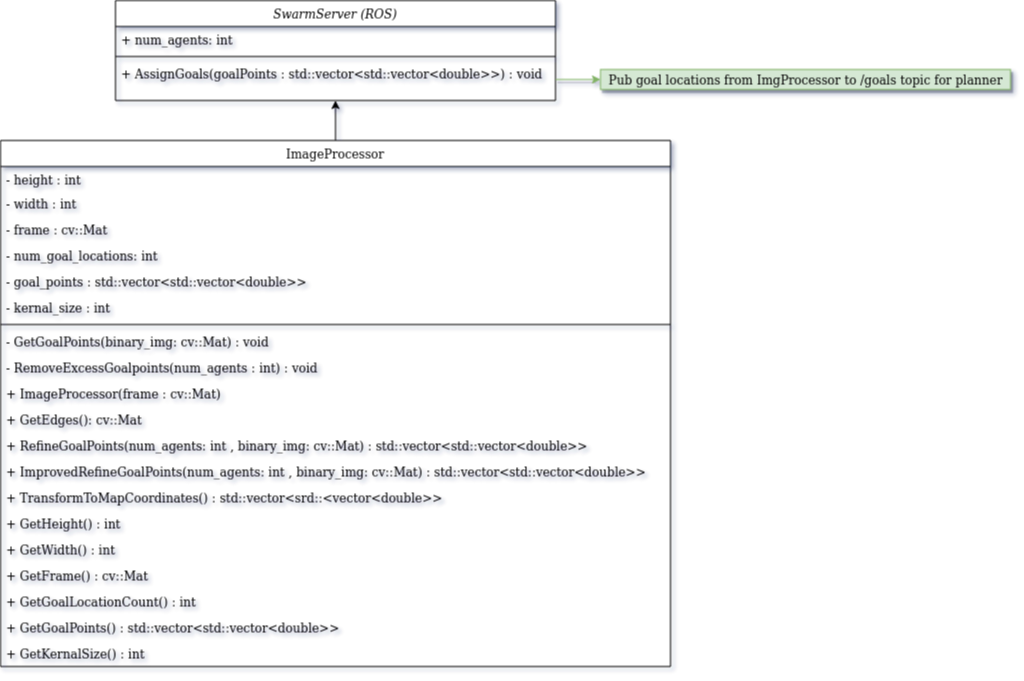

The diagram above was exported from draw.io. Its source (the exported page's mxGraphModel, read from the mxfile embedded in the PNG):
<mxGraphModel dx="1355" dy="820" grid="1" gridSize="10" guides="1" tooltips="1" connect="1" arrows="1" fold="1" page="1" pageScale="1" pageWidth="827" pageHeight="1169" math="0" shadow="0">
  <root>
    <mxCell id="WIyWlLk6GJQsqaUBKTNV-0" />
    <mxCell id="WIyWlLk6GJQsqaUBKTNV-1" parent="WIyWlLk6GJQsqaUBKTNV-0" />
    <mxCell id="zkfFHV4jXpPFQw0GAbJ--6" value="ImageProcessor" style="swimlane;fontStyle=0;align=center;verticalAlign=top;childLayout=stackLayout;horizontal=1;startSize=26;horizontalStack=0;resizeParent=1;resizeLast=0;collapsible=1;marginBottom=0;rounded=0;shadow=0;strokeWidth=1;" parent="WIyWlLk6GJQsqaUBKTNV-1" vertex="1">
      <mxGeometry y="470" width="670" height="526" as="geometry">
        <mxRectangle x="120" y="360" width="160" height="26" as="alternateBounds" />
      </mxGeometry>
    </mxCell>
    <mxCell id="zkfFHV4jXpPFQw0GAbJ--7" value="- height : int" style="text;align=left;verticalAlign=top;spacingLeft=4;spacingRight=4;overflow=hidden;rotatable=0;points=[[0,0.5],[1,0.5]];portConstraint=eastwest;" parent="zkfFHV4jXpPFQw0GAbJ--6" vertex="1">
      <mxGeometry y="26" width="670" height="24" as="geometry" />
    </mxCell>
    <mxCell id="zkfFHV4jXpPFQw0GAbJ--8" value="- width : int" style="text;align=left;verticalAlign=top;spacingLeft=4;spacingRight=4;overflow=hidden;rotatable=0;points=[[0,0.5],[1,0.5]];portConstraint=eastwest;rounded=0;shadow=0;html=0;" parent="zkfFHV4jXpPFQw0GAbJ--6" vertex="1">
      <mxGeometry y="50" width="670" height="26" as="geometry" />
    </mxCell>
    <mxCell id="jl8BF7UyazZG2Gfagjsf-0" value="- frame : cv::Mat" style="text;align=left;verticalAlign=top;spacingLeft=4;spacingRight=4;overflow=hidden;rotatable=0;points=[[0,0.5],[1,0.5]];portConstraint=eastwest;rounded=0;shadow=0;html=0;" parent="zkfFHV4jXpPFQw0GAbJ--6" vertex="1">
      <mxGeometry y="76" width="670" height="26" as="geometry" />
    </mxCell>
    <mxCell id="jl8BF7UyazZG2Gfagjsf-1" value="- num_goal_locations: int " style="text;align=left;verticalAlign=top;spacingLeft=4;spacingRight=4;overflow=hidden;rotatable=0;points=[[0,0.5],[1,0.5]];portConstraint=eastwest;rounded=0;shadow=0;html=0;" parent="zkfFHV4jXpPFQw0GAbJ--6" vertex="1">
      <mxGeometry y="102" width="670" height="26" as="geometry" />
    </mxCell>
    <mxCell id="jl8BF7UyazZG2Gfagjsf-3" value="- goal_points : std::vector&lt;std::vector&lt;double&gt;&gt;" style="text;align=left;verticalAlign=top;spacingLeft=4;spacingRight=4;overflow=hidden;rotatable=0;points=[[0,0.5],[1,0.5]];portConstraint=eastwest;rounded=0;shadow=0;html=0;" parent="zkfFHV4jXpPFQw0GAbJ--6" vertex="1">
      <mxGeometry y="128" width="670" height="26" as="geometry" />
    </mxCell>
    <mxCell id="jl8BF7UyazZG2Gfagjsf-2" value="- kernal_size : int" style="text;align=left;verticalAlign=top;spacingLeft=4;spacingRight=4;overflow=hidden;rotatable=0;points=[[0,0.5],[1,0.5]];portConstraint=eastwest;rounded=0;shadow=0;html=0;" parent="zkfFHV4jXpPFQw0GAbJ--6" vertex="1">
      <mxGeometry y="154" width="670" height="26" as="geometry" />
    </mxCell>
    <mxCell id="zkfFHV4jXpPFQw0GAbJ--9" value="" style="line;html=1;strokeWidth=1;align=left;verticalAlign=middle;spacingTop=-1;spacingLeft=3;spacingRight=3;rotatable=0;labelPosition=right;points=[];portConstraint=eastwest;" parent="zkfFHV4jXpPFQw0GAbJ--6" vertex="1">
      <mxGeometry y="180" width="670" height="8" as="geometry" />
    </mxCell>
    <mxCell id="zkfFHV4jXpPFQw0GAbJ--11" value="- GetGoalPoints(binary_img: cv::Mat) : void" style="text;align=left;verticalAlign=top;spacingLeft=4;spacingRight=4;overflow=hidden;rotatable=0;points=[[0,0.5],[1,0.5]];portConstraint=eastwest;" parent="zkfFHV4jXpPFQw0GAbJ--6" vertex="1">
      <mxGeometry y="188" width="670" height="26" as="geometry" />
    </mxCell>
    <mxCell id="jl8BF7UyazZG2Gfagjsf-10" value="- RemoveExcessGoalpoints(num_agents : int) : void " style="text;align=left;verticalAlign=top;spacingLeft=4;spacingRight=4;overflow=hidden;rotatable=0;points=[[0,0.5],[1,0.5]];portConstraint=eastwest;" parent="zkfFHV4jXpPFQw0GAbJ--6" vertex="1">
      <mxGeometry y="214" width="670" height="26" as="geometry" />
    </mxCell>
    <mxCell id="DUXLsSL_DzbdLT-fGiKj-18" value="+ ImageProcessor(frame : cv::Mat)" style="text;align=left;verticalAlign=top;spacingLeft=4;spacingRight=4;overflow=hidden;rotatable=0;points=[[0,0.5],[1,0.5]];portConstraint=eastwest;" parent="zkfFHV4jXpPFQw0GAbJ--6" vertex="1">
      <mxGeometry y="240" width="670" height="26" as="geometry" />
    </mxCell>
    <mxCell id="jl8BF7UyazZG2Gfagjsf-6" value="+ GetEdges(): cv::Mat" style="text;align=left;verticalAlign=top;spacingLeft=4;spacingRight=4;overflow=hidden;rotatable=0;points=[[0,0.5],[1,0.5]];portConstraint=eastwest;" parent="zkfFHV4jXpPFQw0GAbJ--6" vertex="1">
      <mxGeometry y="266" width="670" height="26" as="geometry" />
    </mxCell>
    <mxCell id="jl8BF7UyazZG2Gfagjsf-9" value="+ RefineGoalPoints(num_agents: int , binary_img: cv::Mat) : std::vector&lt;std::vector&lt;double&gt;&gt;" style="text;align=left;verticalAlign=top;spacingLeft=4;spacingRight=4;overflow=hidden;rotatable=0;points=[[0,0.5],[1,0.5]];portConstraint=eastwest;" parent="zkfFHV4jXpPFQw0GAbJ--6" vertex="1">
      <mxGeometry y="292" width="670" height="26" as="geometry" />
    </mxCell>
    <mxCell id="wmD2i_N_-vRr_SwK8iL0-137" value="+ ImprovedRefineGoalPoints(num_agents: int , binary_img: cv::Mat) : std::vector&lt;std::vector&lt;double&gt;&gt;" style="text;align=left;verticalAlign=top;spacingLeft=4;spacingRight=4;overflow=hidden;rotatable=0;points=[[0,0.5],[1,0.5]];portConstraint=eastwest;" vertex="1" parent="zkfFHV4jXpPFQw0GAbJ--6">
      <mxGeometry y="318" width="670" height="26" as="geometry" />
    </mxCell>
    <mxCell id="zkfFHV4jXpPFQw0GAbJ--10" value="+ TransformToMapCoordinates() : std::vector&lt;srd::&lt;vector&lt;double&gt;&gt; " style="text;align=left;verticalAlign=top;spacingLeft=4;spacingRight=4;overflow=hidden;rotatable=0;points=[[0,0.5],[1,0.5]];portConstraint=eastwest;fontStyle=0" parent="zkfFHV4jXpPFQw0GAbJ--6" vertex="1">
      <mxGeometry y="344" width="670" height="26" as="geometry" />
    </mxCell>
    <mxCell id="TPgdk08fmG3GcYMtPJcZ-0" value="+ GetHeight() : int" style="text;align=left;verticalAlign=top;spacingLeft=4;spacingRight=4;overflow=hidden;rotatable=0;points=[[0,0.5],[1,0.5]];portConstraint=eastwest;fontStyle=0" parent="zkfFHV4jXpPFQw0GAbJ--6" vertex="1">
      <mxGeometry y="370" width="670" height="26" as="geometry" />
    </mxCell>
    <mxCell id="TPgdk08fmG3GcYMtPJcZ-1" value="+ GetWidth() : int" style="text;align=left;verticalAlign=top;spacingLeft=4;spacingRight=4;overflow=hidden;rotatable=0;points=[[0,0.5],[1,0.5]];portConstraint=eastwest;fontStyle=0" parent="zkfFHV4jXpPFQw0GAbJ--6" vertex="1">
      <mxGeometry y="396" width="670" height="26" as="geometry" />
    </mxCell>
    <mxCell id="TPgdk08fmG3GcYMtPJcZ-2" value="+ GetFrame() : cv::Mat" style="text;align=left;verticalAlign=top;spacingLeft=4;spacingRight=4;overflow=hidden;rotatable=0;points=[[0,0.5],[1,0.5]];portConstraint=eastwest;fontStyle=0" parent="zkfFHV4jXpPFQw0GAbJ--6" vertex="1">
      <mxGeometry y="422" width="670" height="26" as="geometry" />
    </mxCell>
    <mxCell id="TPgdk08fmG3GcYMtPJcZ-3" value="+ GetGoalLocationCount() : int" style="text;align=left;verticalAlign=top;spacingLeft=4;spacingRight=4;overflow=hidden;rotatable=0;points=[[0,0.5],[1,0.5]];portConstraint=eastwest;fontStyle=0" parent="zkfFHV4jXpPFQw0GAbJ--6" vertex="1">
      <mxGeometry y="448" width="670" height="26" as="geometry" />
    </mxCell>
    <mxCell id="TPgdk08fmG3GcYMtPJcZ-4" value="+ GetGoalPoints() : std::vector&lt;std::vector&lt;double&gt;&gt;" style="text;align=left;verticalAlign=top;spacingLeft=4;spacingRight=4;overflow=hidden;rotatable=0;points=[[0,0.5],[1,0.5]];portConstraint=eastwest;fontStyle=0" parent="zkfFHV4jXpPFQw0GAbJ--6" vertex="1">
      <mxGeometry y="474" width="670" height="26" as="geometry" />
    </mxCell>
    <mxCell id="TPgdk08fmG3GcYMtPJcZ-5" value="+ GetKernalSize() : int" style="text;align=left;verticalAlign=top;spacingLeft=4;spacingRight=4;overflow=hidden;rotatable=0;points=[[0,0.5],[1,0.5]];portConstraint=eastwest;fontStyle=0" parent="zkfFHV4jXpPFQw0GAbJ--6" vertex="1">
      <mxGeometry y="500" width="670" height="26" as="geometry" />
    </mxCell>
    <mxCell id="jl8BF7UyazZG2Gfagjsf-14" value="SwarmServer (ROS)" style="swimlane;fontStyle=2;align=center;verticalAlign=top;childLayout=stackLayout;horizontal=1;startSize=26;horizontalStack=0;resizeParent=1;resizeLast=0;collapsible=1;marginBottom=0;rounded=0;shadow=0;strokeWidth=1;" parent="WIyWlLk6GJQsqaUBKTNV-1" vertex="1">
      <mxGeometry x="115" y="330" width="440" height="100" as="geometry">
        <mxRectangle x="220" y="120" width="160" height="26" as="alternateBounds" />
      </mxGeometry>
    </mxCell>
    <mxCell id="jl8BF7UyazZG2Gfagjsf-15" value="+ num_agents: int" style="text;align=left;verticalAlign=top;spacingLeft=4;spacingRight=4;overflow=hidden;rotatable=0;points=[[0,0.5],[1,0.5]];portConstraint=eastwest;" parent="jl8BF7UyazZG2Gfagjsf-14" vertex="1">
      <mxGeometry y="26" width="440" height="26" as="geometry" />
    </mxCell>
    <mxCell id="jl8BF7UyazZG2Gfagjsf-20" value="" style="line;html=1;strokeWidth=1;align=left;verticalAlign=middle;spacingTop=-1;spacingLeft=3;spacingRight=3;rotatable=0;labelPosition=right;points=[];portConstraint=eastwest;" parent="jl8BF7UyazZG2Gfagjsf-14" vertex="1">
      <mxGeometry y="52" width="440" height="8" as="geometry" />
    </mxCell>
    <mxCell id="DUXLsSL_DzbdLT-fGiKj-11" value="+ AssignGoals(goalPoints : std::vector&lt;std::vector&lt;double&gt;&gt;) : void" style="text;align=left;verticalAlign=top;spacingLeft=4;spacingRight=4;overflow=hidden;rotatable=0;points=[[0,0.5],[1,0.5]];portConstraint=eastwest;" parent="jl8BF7UyazZG2Gfagjsf-14" vertex="1">
      <mxGeometry y="60" width="440" height="38" as="geometry" />
    </mxCell>
    <mxCell id="jl8BF7UyazZG2Gfagjsf-23" style="edgeStyle=orthogonalEdgeStyle;rounded=0;orthogonalLoop=1;jettySize=auto;html=1;entryX=0.5;entryY=1;entryDx=0;entryDy=0;exitX=0.5;exitY=0;exitDx=0;exitDy=0;" parent="WIyWlLk6GJQsqaUBKTNV-1" source="zkfFHV4jXpPFQw0GAbJ--6" target="jl8BF7UyazZG2Gfagjsf-14" edge="1">
      <mxGeometry relative="1" as="geometry" />
    </mxCell>
    <mxCell id="DUXLsSL_DzbdLT-fGiKj-14" style="edgeStyle=orthogonalEdgeStyle;rounded=0;orthogonalLoop=1;jettySize=auto;html=1;strokeColor=#82b366;fillColor=#d5e8d4;shadow=1;" parent="WIyWlLk6GJQsqaUBKTNV-1" source="DUXLsSL_DzbdLT-fGiKj-11" target="DUXLsSL_DzbdLT-fGiKj-15" edge="1">
      <mxGeometry relative="1" as="geometry">
        <mxPoint x="1130" y="371" as="targetPoint" />
      </mxGeometry>
    </mxCell>
    <mxCell id="DUXLsSL_DzbdLT-fGiKj-15" value="Pub goal locations from ImgProcessor to /goals topic for planner" style="text;html=1;align=center;verticalAlign=middle;resizable=0;points=[];autosize=1;strokeColor=#82b366;fillColor=#d5e8d4;shadow=1;" parent="WIyWlLk6GJQsqaUBKTNV-1" vertex="1">
      <mxGeometry x="600" y="399" width="410" height="20" as="geometry" />
    </mxCell>
  </root>
</mxGraphModel>